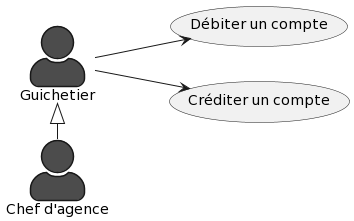

The diagram above was rendered by PlantUML. Its source (embedded in the PNG):
@startuml
skinparam actorStyle awesome
skinparam monochrome true

:Chef d'agence: #red
:Guichetier: #red
Guichetier <|-right- (Chef d'agence)

left to right direction
:Guichetier: --> (Débiter un compte) 
:Guichetier: --> (Créditer un compte)
@enduml